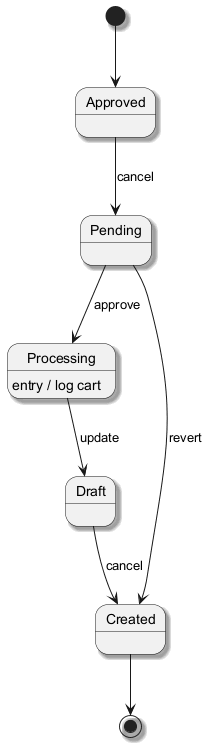

The diagram above was rendered by PlantUML. Its source (embedded in the PNG):
@startuml
skinparam monochrome true
skinparam shadowing true
[*] --> Approved
Approved --> Pending : cancel
Pending --> Processing : approve
Processing --> Draft : update
Processing : entry / log cart
Draft --> Created : cancel
Pending --> Created : revert
Created --> [*]
@enduml